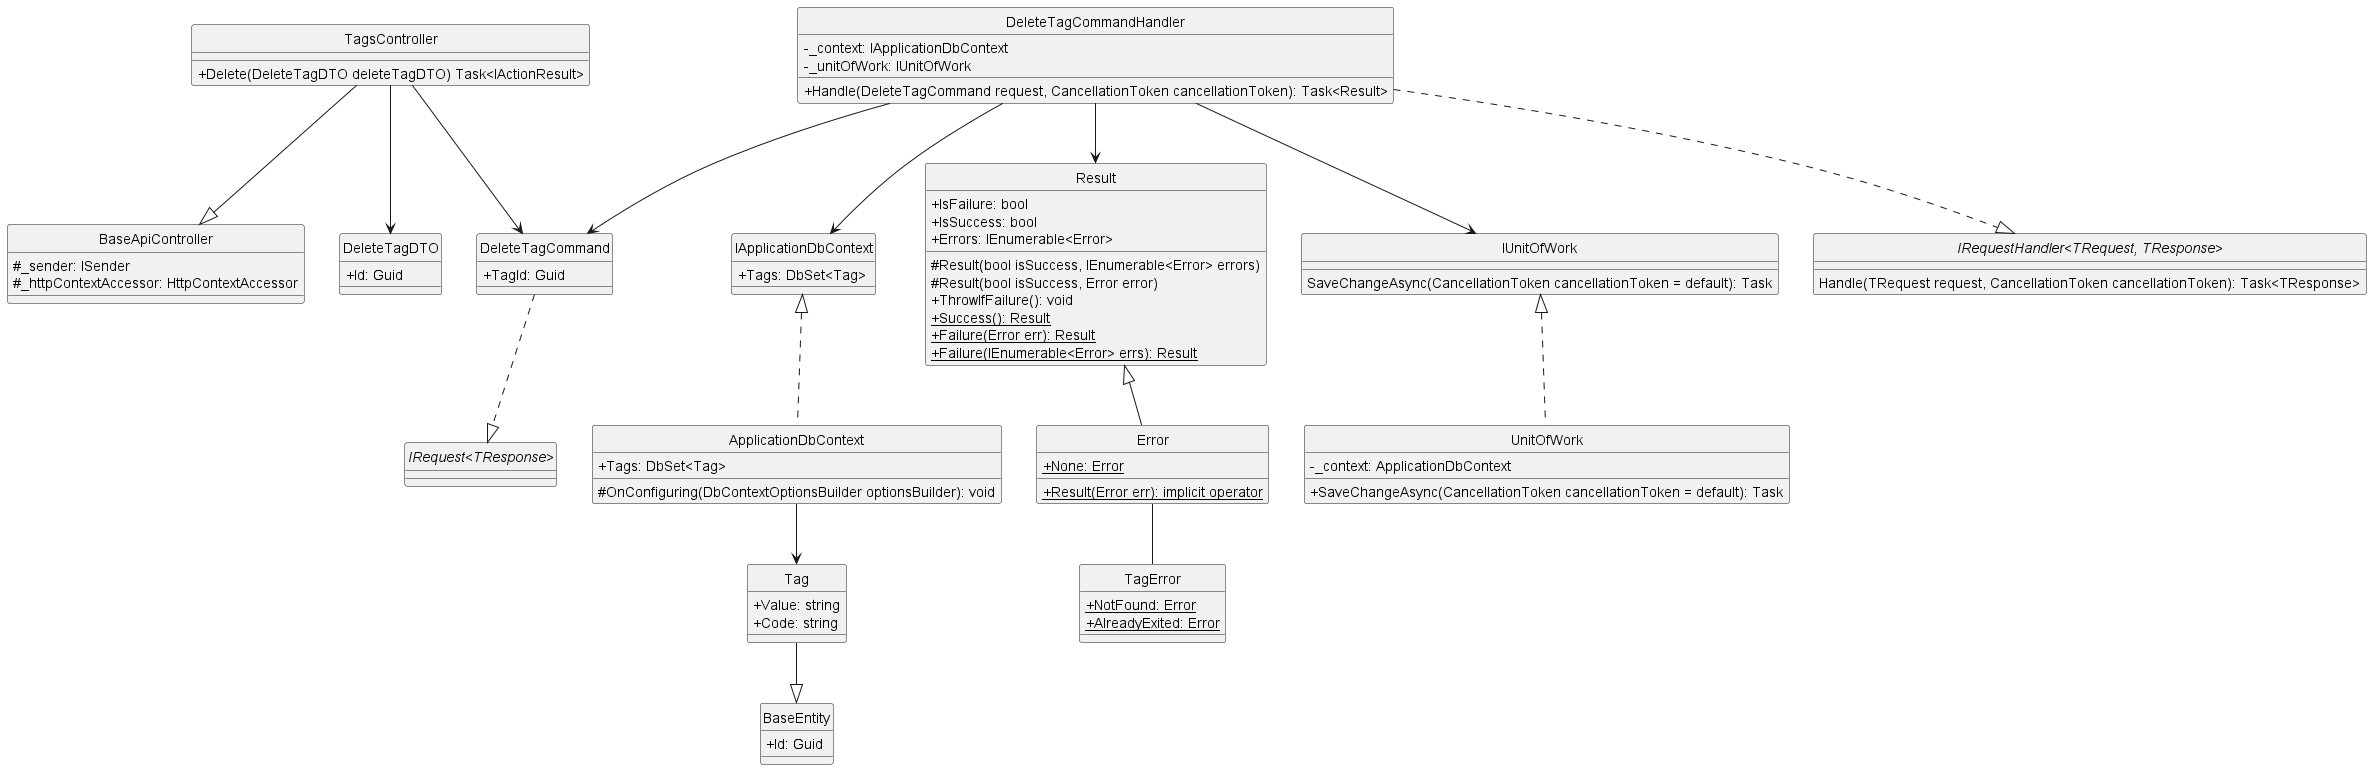

The diagram above was rendered by PlantUML. Its source (embedded in the PNG):
@startuml deleteTag
hide circle
skinparam classAttributeIconSize 0

class BaseApiController {
    #_sender: ISender
    #_httpContextAccessor: HttpContextAccessor
}

class TagsController {
    +Delete(DeleteTagDTO deleteTagDTO) Task<IActionResult>
}

class DeleteTagCommand {
    +TagId: Guid
}

class DeleteTagCommandHandler {
    -_context: IApplicationDbContext
    -_unitOfWork: IUnitOfWork
    +Handle(DeleteTagCommand request, CancellationToken cancellationToken): Task<Result>
}

class IApplicationDbContext {
    +Tags: DbSet<Tag>
}

class ApplicationDbContext {
    +Tags: DbSet<Tag>
    #OnConfiguring(DbContextOptionsBuilder optionsBuilder): void
}

class Result {
    +IsFailure: bool
    +IsSuccess: bool
    +Errors: IEnumerable<Error> 
    #Result(bool isSuccess, IEnumerable<Error> errors)
    #Result(bool isSuccess, Error error)
    +ThrowIfFailure(): void
    +{static} Success(): Result
    +{static} Failure(Error err): Result
    +{static} Failure(IEnumerable<Error> errs): Result
}

class Error {
    +{static} None: Error
    +{static} Result(Error err): implicit operator
}

class IUnitOfWork {
    SaveChangeAsync(CancellationToken cancellationToken = default): Task
}

class UnitOfWork {
    -_context: ApplicationDbContext
    +SaveChangeAsync(CancellationToken cancellationToken = default): Task
}

class TagError {
    +{static} NotFound: Error
    +{static} AlreadyExited: Error
}

class DeleteTagDTO {
    +Id: Guid
}

class BaseEntity {
    +Id: Guid 
}

class Tag {
    +Value: string
    +Code: string
}

interface "IRequest<TResponse>"
interface "IRequestHandler<TRequest, TResponse>"{
    Handle(TRequest request, CancellationToken cancellationToken): Task<TResponse>
}

'==== Delete Tag Post ====
'API Layer
TagsController --|> BaseApiController
TagsController --> DeleteTagCommand
TagsController --> DeleteTagDTO
'Application Layer
DeleteTagCommand ..|> "IRequest<TResponse>"
DeleteTagCommandHandler ..|> "IRequestHandler<TRequest, TResponse>"
DeleteTagCommandHandler --> DeleteTagCommand
DeleteTagCommandHandler --> Result
DeleteTagCommandHandler --> IUnitOfWork
DeleteTagCommandHandler --> IApplicationDbContext
'Domain Layer
Result <|-- Error
Error -- TagError
Tag --|> BaseEntity
'Infrastructure Layer
IUnitOfWork <|.. UnitOfWork
IApplicationDbContext <|.. ApplicationDbContext
ApplicationDbContext --> Tag
@enduml